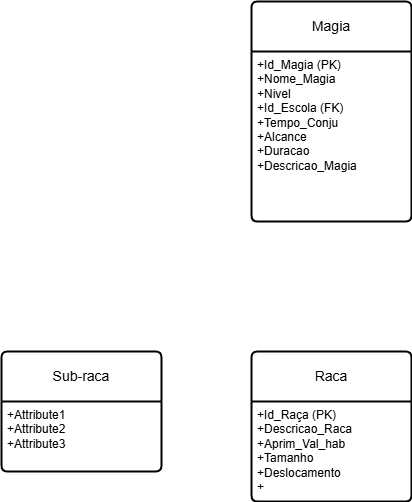

The diagram above was exported from draw.io. Its source (the exported page's mxGraphModel, read from the mxfile embedded in the PNG):
<mxGraphModel dx="825" dy="484" grid="1" gridSize="10" guides="1" tooltips="1" connect="1" arrows="1" fold="1" page="1" pageScale="1" pageWidth="827" pageHeight="1169" math="0" shadow="0">
  <root>
    <mxCell id="0" />
    <mxCell id="1" parent="0" />
    <mxCell id="dyAm3C02fHwGsLy9N2Ig-5" value="Magia" style="swimlane;childLayout=stackLayout;horizontal=1;startSize=50;horizontalStack=0;rounded=1;fontSize=14;fontStyle=0;strokeWidth=2;resizeParent=0;resizeLast=1;shadow=0;dashed=0;align=center;arcSize=4;whiteSpace=wrap;html=1;" vertex="1" parent="1">
      <mxGeometry x="390" y="300" width="160" height="220" as="geometry" />
    </mxCell>
    <mxCell id="dyAm3C02fHwGsLy9N2Ig-6" value="+Id_Magia (PK)&lt;br&gt;+Nome_Magia&lt;div&gt;+Nivel&lt;/div&gt;&lt;div&gt;+Id_Escola (FK)&lt;br&gt;+Tempo_Conju&amp;nbsp;&lt;div&gt;+Alcance&lt;/div&gt;&lt;div&gt;+Duracao&lt;/div&gt;&lt;div&gt;+Descricao_Magia&lt;/div&gt;&lt;/div&gt;" style="align=left;strokeColor=none;fillColor=none;spacingLeft=4;spacingRight=4;fontSize=12;verticalAlign=top;resizable=0;rotatable=0;part=1;html=1;whiteSpace=wrap;" vertex="1" parent="dyAm3C02fHwGsLy9N2Ig-5">
      <mxGeometry y="50" width="160" height="170" as="geometry" />
    </mxCell>
    <mxCell id="dyAm3C02fHwGsLy9N2Ig-16" value="Raca" style="swimlane;childLayout=stackLayout;horizontal=1;startSize=50;horizontalStack=0;rounded=1;fontSize=14;fontStyle=0;strokeWidth=2;resizeParent=0;resizeLast=1;shadow=0;dashed=0;align=center;arcSize=4;whiteSpace=wrap;html=1;rotation=0;" vertex="1" parent="1">
      <mxGeometry x="390" y="650" width="160" height="150" as="geometry" />
    </mxCell>
    <mxCell id="dyAm3C02fHwGsLy9N2Ig-17" value="+Id_Raça (PK)&lt;br&gt;+Descricao_Raca&lt;br&gt;+Aprim_Val_hab&lt;div&gt;+Tamanho&lt;/div&gt;&lt;div&gt;+Deslocamento&lt;/div&gt;&lt;div&gt;+&lt;/div&gt;" style="align=left;strokeColor=none;fillColor=none;spacingLeft=4;spacingRight=4;fontSize=12;verticalAlign=top;resizable=0;rotatable=0;part=1;html=1;whiteSpace=wrap;" vertex="1" parent="dyAm3C02fHwGsLy9N2Ig-16">
      <mxGeometry y="50" width="160" height="100" as="geometry" />
    </mxCell>
    <mxCell id="dyAm3C02fHwGsLy9N2Ig-18" value="Sub-raca" style="swimlane;childLayout=stackLayout;horizontal=1;startSize=50;horizontalStack=0;rounded=1;fontSize=14;fontStyle=0;strokeWidth=2;resizeParent=0;resizeLast=1;shadow=0;dashed=0;align=center;arcSize=4;whiteSpace=wrap;html=1;" vertex="1" parent="1">
      <mxGeometry x="140" y="650" width="160" height="120" as="geometry" />
    </mxCell>
    <mxCell id="dyAm3C02fHwGsLy9N2Ig-19" value="+Attribute1&#10;+Attribute2&#10;+Attribute3" style="align=left;strokeColor=none;fillColor=none;spacingLeft=4;spacingRight=4;fontSize=12;verticalAlign=top;resizable=0;rotatable=0;part=1;html=1;whiteSpace=wrap;" vertex="1" parent="dyAm3C02fHwGsLy9N2Ig-18">
      <mxGeometry y="50" width="160" height="70" as="geometry" />
    </mxCell>
  </root>
</mxGraphModel>